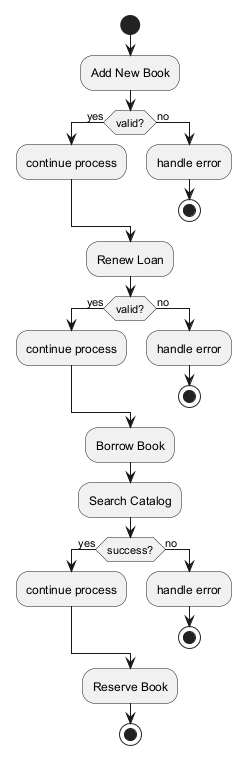

The diagram above was rendered by PlantUML. Its source (embedded in the PNG):
@startuml

start
:Add New Book;
if (valid?) then (yes)
:continue process;
else (no)
:handle error;
stop
endif
:Renew Loan;
if (valid?) then (yes)
:continue process;
else (no)
:handle error;
stop
endif
:Borrow Book;
:Search Catalog;
if (success?) then (yes)
:continue process;
else (no)
:handle error;
stop
endif
:Reserve Book;
stop
@enduml